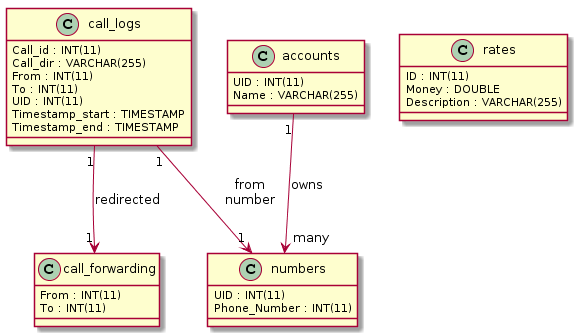

The diagram above was rendered by PlantUML. Its source (embedded in the PNG):
@startuml
class call_logs {
   {field} Call_id : INT(11)
   {field} Call_dir : VARCHAR(255)
   {field} From : INT(11)
   {field} To : INT(11)
   {field} UID : INT(11)
   {field} Timestamp_start : TIMESTAMP
   {field} Timestamp_end : TIMESTAMP
}
class accounts {
   {field} UID : INT(11)
   {field} Name : VARCHAR(255)
}
class numbers {
   {field} UID : INT(11)
   {field} Phone_Number : INT(11)
}
class call_forwarding {
   {field} From : INT(11)
   {field} To : INT(11)
}
class rates {
   {field} ID : INT(11)
   {field} Money : DOUBLE
   {field} Description : VARCHAR(255)
}

call_logs "1" --> "1" call_forwarding : redirected
call_logs "1" --> "1" numbers : from\nnumber\n
accounts "1" --> " many" numbers : owns\n\n
@enduml